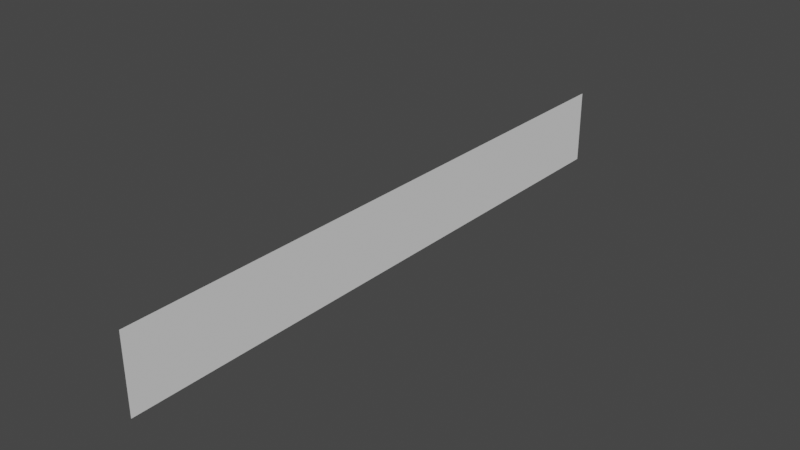 # Source: Arurora.blend  (saved by Blender 3.3.6; exported with 4.5.12 LTS)
import bpy
from mathutils import Matrix  # noqa: F401  (used for matrix-valued properties, if any)

bpy.ops.wm.read_factory_settings(use_empty=True)
scene = bpy.context.scene
scene.name = 'Scene'

# ---- collections
col_collection = bpy.data.collections.new('Collection'); scene.collection.children.link(col_collection)

# ---- world
world_world = bpy.data.worlds.new('World'); scene.world = world_world
world_world.use_nodes = True; world_world.node_tree.nodes.clear()
_N = world_world.node_tree.nodes; _L = world_world.node_tree.links
n0 = _N.new('ShaderNodeOutputWorld'); n0.name = 'World Output'; n0.location = (300, 300)
n1 = _N.new('ShaderNodeBackground'); n1.name = 'Background'; n1.location = (10, 300)
n1.inputs[0].default_value = (0.05088, 0.05088, 0.05088, 1.0)
_L.new(n1.outputs[0], n0.inputs[0])
n0.is_active_output = True
world_world.color = (0.05088, 0.05088, 0.05088)
world_world.use_sun_shadow = False
world_world.sun_shadow_jitter_overblur = 0.0

# ---- meshes
me_plane = bpy.data.meshes.new('Plane')
me_plane.from_pydata([(-7.55e-08, -8.0, 2.0), (7.55e-08, -8.0, 0.0), (-7.55e-08, 8.0, 2.0), (7.55e-08, 8.0, 0.0)], [], [(0, 1, 3, 2)])
_uv = me_plane.uv_layers.new(name='UVMap')
_uv.uv.foreach_set('vector', [-5.96e-08, 1.0, 0.0, -5.96e-08, 1.0, 0.0, 1.0, 1.0])
me_plane.update()

# ---- objects
ob_auroraplane = bpy.data.objects.new('AuroraPlane', me_plane)

# ---- transforms, parenting, visibility, modifiers, constraints
ob_auroraplane.location = (0.0, 0.0, 0.0)
_m = ob_auroraplane.modifiers.new('Subdivision', 'SUBSURF')
_m.subdivision_type = 'SIMPLE'
_m.levels = 5

# ---- collection membership
col_collection.objects.link(ob_auroraplane)

# ---- scene / render settings (as saved in the file)
scene.frame_start = 1; scene.frame_end = 250; scene.frame_set(1)
scene.render.engine = 'BLENDER_EEVEE_NEXT'
scene.cycles.sampling_pattern = 'TABULATED_SOBOL'
scene.cycles.use_light_tree = False
scene.view_settings.view_transform = 'Filmic'
bpy.context.view_layer.update()

# ---- added for rendering (the .blend has no active camera and no usable light): camera, sun
cam_auto = bpy.data.cameras.new('AutoCamera')
cam_auto.lens = 50.0
cam_auto.sensor_width = 36.0
cam_auto.clip_end = 1000.0
ob_auto_camera = bpy.data.objects.new('AutoCamera', cam_auto)
scene.collection.objects.link(ob_auto_camera)
ob_auto_camera.location = (14.9188, -17.9026, 12.935)
ob_auto_camera.rotation_euler = (1.09748, -7.21219e-08, 0.694738)
scene.camera = ob_auto_camera
light_auto_sun = bpy.data.lights.new('AutoSun', 'SUN')
light_auto_sun.energy = 3.0
light_auto_sun.angle = 0.0523599
ob_auto_sun = bpy.data.objects.new('AutoSun', light_auto_sun)
scene.collection.objects.link(ob_auto_sun)
ob_auto_sun.rotation_euler = (0.872665, 0.174533, 0.523599)
bpy.context.view_layer.update()

